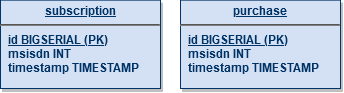

The diagram above was exported from draw.io. Its source (the exported page's mxGraphModel, read from the mxfile embedded in the PNG):
<mxGraphModel dx="716" dy="377" grid="1" gridSize="10" guides="1" tooltips="1" connect="1" arrows="1" fold="1" page="1" pageScale="1" pageWidth="826" pageHeight="1169" background="#ffffff" math="0" shadow="0">
  <root>
    <mxCell id="0" />
    <mxCell id="1" parent="0" />
    <mxCell id="25" value="&lt;p style=&quot;margin: 0px ; margin-top: 4px ; text-align: center ; text-decoration: underline&quot;&gt;&lt;strong&gt;subscription&lt;/strong&gt;&lt;/p&gt;&lt;hr&gt;&lt;p style=&quot;margin: 0px ; margin-left: 8px&quot;&gt;&lt;u&gt;&lt;b&gt;id BIGSERIAL (PK)&lt;/b&gt;&lt;/u&gt;&lt;br&gt;&lt;/p&gt;&lt;p style=&quot;margin: 0px ; margin-left: 8px&quot;&gt;&lt;b&gt;msisdn INT&lt;/b&gt;&lt;br&gt;&lt;/p&gt;&lt;p style=&quot;margin: 0px ; margin-left: 8px&quot;&gt;&lt;b&gt;timestamp TIMESTAMP&lt;/b&gt;&lt;/p&gt;" style="verticalAlign=top;align=left;overflow=fill;fontSize=12;fontFamily=Helvetica;html=1;strokeColor=#003366;shadow=1;fillColor=#D4E1F5;fontColor=#003366" parent="1" vertex="1">
      <mxGeometry x="40" y="21.64" width="160" height="88.36" as="geometry" />
    </mxCell>
    <mxCell id="OIy1Or8TcLxbf9TGqOQh-114" value="&lt;p style=&quot;margin: 0px ; margin-top: 4px ; text-align: center ; text-decoration: underline&quot;&gt;&lt;strong&gt;purchase&lt;/strong&gt;&lt;/p&gt;&lt;hr&gt;&lt;p style=&quot;margin: 0px ; margin-left: 8px&quot;&gt;&lt;u&gt;&lt;b&gt;id BIGSERIAL (PK)&lt;/b&gt;&lt;/u&gt;&lt;br&gt;&lt;/p&gt;&lt;p style=&quot;margin: 0px ; margin-left: 8px&quot;&gt;&lt;b&gt;msisdn INT&lt;/b&gt;&lt;br&gt;&lt;/p&gt;&lt;p style=&quot;margin: 0px ; margin-left: 8px&quot;&gt;&lt;b&gt;timestamp TIMESTAMP&lt;/b&gt;&lt;/p&gt;" style="verticalAlign=top;align=left;overflow=fill;fontSize=12;fontFamily=Helvetica;html=1;strokeColor=#003366;shadow=1;fillColor=#D4E1F5;fontColor=#003366" vertex="1" parent="1">
      <mxGeometry x="220" y="21.64" width="160" height="88.36" as="geometry" />
    </mxCell>
  </root>
</mxGraphModel>